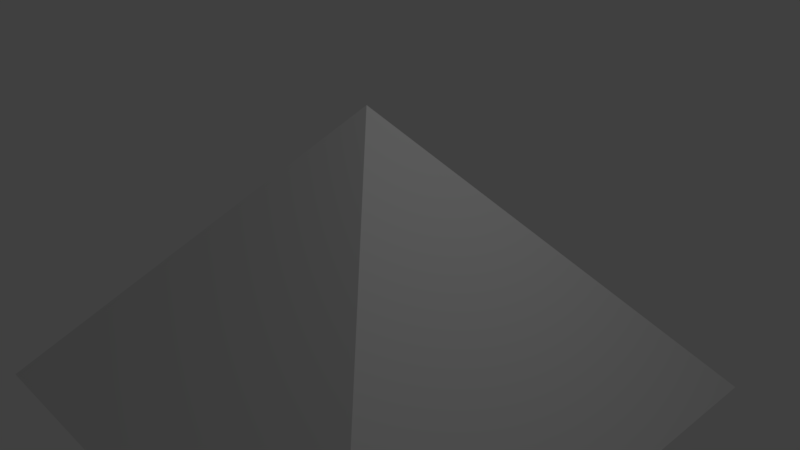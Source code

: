 # Source: pyramid.blend  (saved by Blender 2.78.0; exported with 4.5.12 LTS)
import bpy
from mathutils import Matrix  # noqa: F401  (used for matrix-valued properties, if any)

bpy.ops.wm.read_factory_settings(use_empty=True)
scene = bpy.context.scene
scene.name = 'Scene'

# ---- collections
col_collection_1 = bpy.data.collections.new('Collection 1'); scene.collection.children.link(col_collection_1)

# ---- world
world_world = bpy.data.worlds.new('World'); scene.world = world_world
world_world.color = (0.05088, 0.05088, 0.05088)
world_world.use_sun_shadow = False
world_world.sun_shadow_jitter_overblur = 0.0
world_world.cycles.sampling_method = 'MANUAL'

# ---- cameras
cam_camera = bpy.data.cameras.new('Camera')
cam_camera.clip_end = 100.0
cam_camera.lens = 35.0
cam_camera.sensor_width = 32.0
cam_camera.sensor_height = 18.0
cam_camera.ortho_scale = 7.314
cam_camera.dof.focus_distance = 0.0
cam_camera.dof.aperture_fstop = 128.0

# ---- lights
light_lamp = bpy.data.lights.new('Lamp', 'POINT')
light_lamp.transmission_factor = 0.0
light_lamp.cutoff_distance = 30.0
light_lamp.energy = 100.0
light_lamp.shadow_buffer_clip_start = 1.001
light_lamp.shadow_soft_size = 0.1
light_lamp.shadow_maximum_resolution = 0.006
light_lamp.use_absolute_resolution = True

# ---- meshes
me_cone_002 = bpy.data.meshes.new('Cone.002')
me_cone_002.from_pydata([(-2.952e-08, 5.361e-08, 2.0), (0.6111, -0.6111, 1.309), (-0.6111, 0.6111, 1.309), (-0.6111, -0.6111, 1.309), (0.6111, 0.6111, 1.309)], [], [(2, 3, 0), (4, 2, 0), (1, 4, 0), (3, 1, 0)])
me_cone_002.use_remesh_preserve_volume = False
me_cone_002.use_remesh_preserve_attributes = False
me_cone_002.use_mirror_vertex_groups = False
me_cone_002.update()
me_cone = bpy.data.meshes.new('Cone')
me_cone.from_pydata([(-3.536, 3.536, -2.0), (3.536, 3.536, -2.0), (3.536, -3.536, -2.0), (-3.536, -3.536, -2.0), (0.6111, -0.6111, 1.309), (-0.6111, 0.6111, 1.309), (-0.6111, -0.6111, 1.309), (0.6111, 0.6111, 1.309), (0.6111, -0.6111, -1.196), (-0.6111, 0.6111, -1.196), (-0.6111, -0.6111, -1.196), (0.6111, 0.6111, -1.196)], [], [(0, 5, 7, 1), (1, 7, 4, 2), (2, 4, 6, 3), (3, 6, 5, 0), (0, 1, 2, 3), (4, 7, 11, 8), (5, 6, 10, 9), (6, 4, 8, 10), (7, 5, 9, 11)])
me_cone.use_remesh_preserve_volume = False
me_cone.use_remesh_preserve_attributes = False
me_cone.use_mirror_vertex_groups = False
me_cone.update()

# ---- objects
ob_top = bpy.data.objects.new('Top', me_cone_002)
ob_bottom = bpy.data.objects.new('Bottom', me_cone)
ob_lamp = bpy.data.objects.new('Lamp', light_lamp)
ob_camera = bpy.data.objects.new('Camera', cam_camera)

# ---- transforms, parenting, visibility, modifiers, constraints
ob_top.location = (0.0, 0.0, 0.0)
ob_top.show_wire = True
ob_top.lineart.crease_threshold = 0.0
ob_bottom.location = (0.0, 0.0, 0.0)
ob_bottom.show_wire = True
ob_bottom.lineart.crease_threshold = 0.0
ob_lamp.location = (4.076, 1.005, 5.904)
ob_lamp.rotation_euler = (0.6503, 0.05522, 1.866)
ob_lamp.lock_rotations_4d = False
ob_lamp.empty_display_type = 'ARROWS'
ob_lamp.color = (0.0, 0.0, 0.0, 0.0)
ob_lamp.lineart.crease_threshold = 0.0
ob_camera.location = (7.481, -6.508, 5.344)
ob_camera.rotation_euler = (1.109, 0.0, 0.8149)
ob_camera.lock_rotations_4d = False
ob_camera.empty_display_type = 'ARROWS'
ob_camera.color = (0.0, 0.0, 0.0, 0.0)
ob_camera.display_type = 'WIRE'
ob_camera.lineart.crease_threshold = 0.0

# ---- collection membership
col_collection_1.objects.link(ob_top)
col_collection_1.objects.link(ob_bottom)
col_collection_1.objects.link(ob_lamp)
col_collection_1.objects.link(ob_camera)

# ---- scene / render settings (as saved in the file)
scene.camera = ob_camera
scene.frame_start = 1; scene.frame_end = 250; scene.frame_set(1)
scene.render.engine = 'BLENDER_EEVEE_NEXT'
scene.render.resolution_percentage = 50
scene.render.dither_intensity = 0.0
scene.cycles.use_denoising = False
scene.cycles.samples = 128
scene.cycles.sampling_pattern = 'TABULATED_SOBOL'
scene.cycles.light_sampling_threshold = 0.0
scene.cycles.use_adaptive_sampling = False
scene.cycles.use_light_tree = False
scene.cycles.blur_glossy = 0.0
scene.cycles.sample_clamp_indirect = 0.0
scene.view_settings.view_transform = 'Standard'
bpy.context.view_layer.update()
